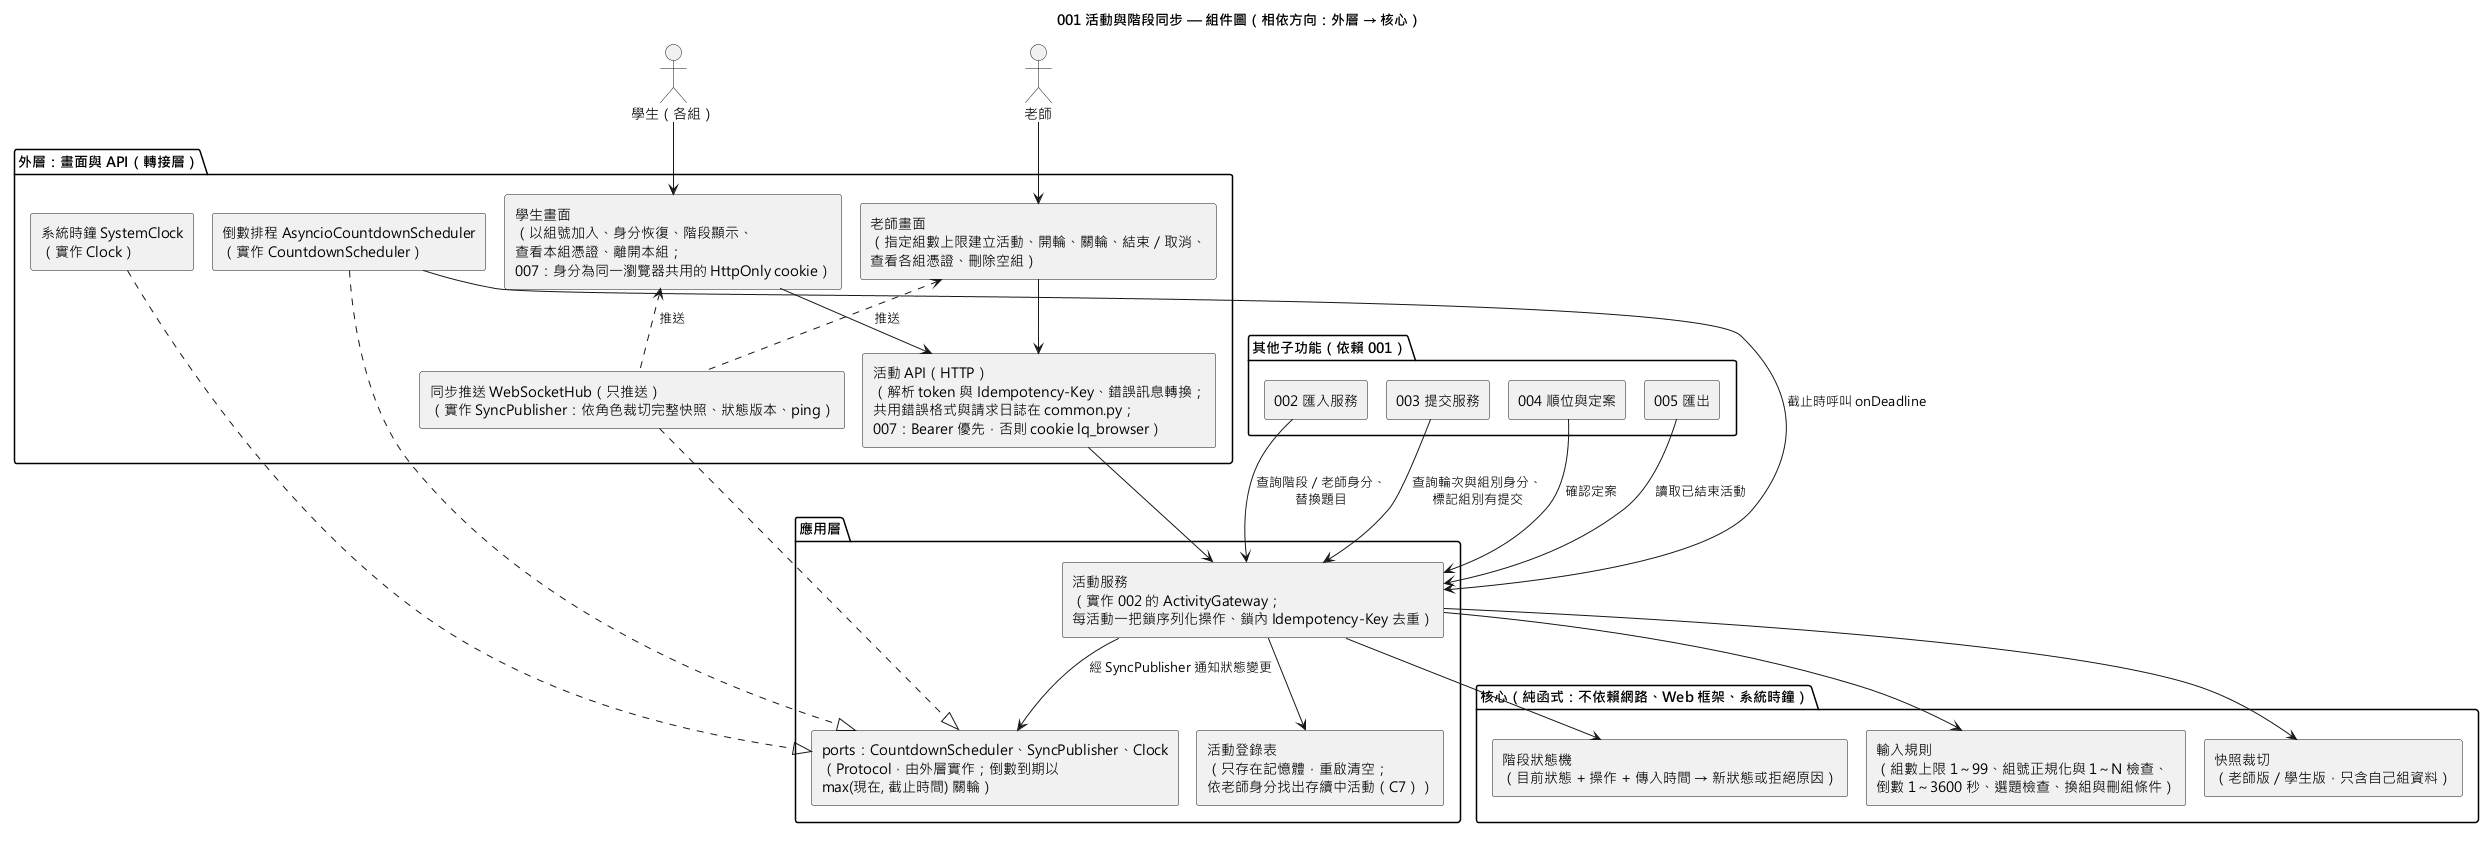

The diagram above was rendered by PlantUML. Its source (embedded in the PNG):
@startuml 001-activity-session-component
!pragma layout smetana
skinparam defaultFontName "Microsoft JhengHei"
skinparam componentStyle rectangle
title 001 活動與階段同步 — 組件圖（相依方向：外層 → 核心）

actor "老師" as Teacher
actor "學生（各組）" as Student

package "外層：畫面與 API（轉接層）" {
  [老師畫面\n（指定組數上限建立活動、開輪、關輪、結束／取消、\n查看各組憑證、刪除空組）] as TeacherUI
  [學生畫面\n（以組號加入、身分恢復、階段顯示、\n查看本組憑證、離開本組；\n007：身分為同一瀏覽器共用的 HttpOnly cookie）] as StudentUI
  [活動 API（HTTP）\n（解析 token 與 Idempotency-Key、錯誤訊息轉換；\n共用錯誤格式與請求日誌在 common.py；\n007：Bearer 優先，否則 cookie lq_browser）] as Api
  [同步推送 WebSocketHub（只推送）\n（實作 SyncPublisher：依角色裁切完整快照、狀態版本、ping）] as Sync
  [倒數排程 AsyncioCountdownScheduler\n（實作 CountdownScheduler）] as TimerImpl
  [系統時鐘 SystemClock\n（實作 Clock）] as ClockImpl
}

package "應用層" {
  [活動服務\n（實作 002 的 ActivityGateway；\n每活動一把鎖序列化操作、鎖內 Idempotency-Key 去重）] as Service
  [ports：CountdownScheduler、SyncPublisher、Clock\n（Protocol，由外層實作；倒數到期以\nmax(現在, 截止時間) 關輪）] as Ports
  [活動登錄表\n（只存在記憶體，重啟清空；\n依老師身分找出存續中活動（C7））] as Registry
}

package "核心（純函式：不依賴網路、Web 框架、系統時鐘）" {
  [階段狀態機\n（目前狀態 + 操作 + 傳入時間 → 新狀態或拒絕原因）] as StateMachine
  [輸入規則\n（組數上限 1～99、組號正規化與 1～N 檢查、\n倒數 1～3600 秒、選題檢查、換組與刪組條件）] as Rules
  [快照裁切\n（老師版／學生版，只含自己組資料）] as View
}

package "其他子功能（依賴 001）" {
  [002 匯入服務] as Import
  [003 提交服務] as Submit
  [004 順位與定案] as Ranking
  [005 匯出] as Export
}

Teacher --> TeacherUI
Student --> StudentUI
TeacherUI --> Api
StudentUI --> Api
TeacherUI <.. Sync : 推送
StudentUI <.. Sync : 推送
Api --> Service
TimerImpl ..|> Ports
Sync ..|> Ports
ClockImpl ..|> Ports
TimerImpl --> Service : 截止時呼叫 onDeadline
Service --> Registry
Service --> StateMachine
Service --> Rules
Service --> View
Service --> Ports : 經 SyncPublisher 通知狀態變更
Import --> Service : 查詢階段／老師身分、\n替換題目
Submit --> Service : 查詢輪次與組別身分、\n標記組別有提交
Ranking --> Service : 確認定案
Export --> Service : 讀取已結束活動
@enduml